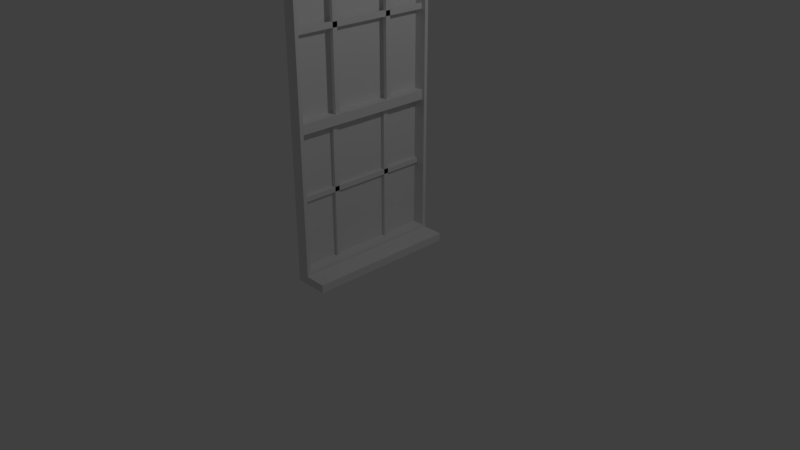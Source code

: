 # Source: window.blend  (saved by Blender 2.79.0; exported with 4.5.12 LTS)
import bpy
from mathutils import Matrix  # noqa: F401  (used for matrix-valued properties, if any)

bpy.ops.wm.read_factory_settings(use_empty=True)
scene = bpy.context.scene
scene.name = 'Scene'

# ---- collections
col_collection_1 = bpy.data.collections.new('Collection 1'); scene.collection.children.link(col_collection_1)

# ---- materials (node trees are filled in below, after node groups)
mat_material = bpy.data.materials.new('Material')
mat_material.alpha_threshold = 0.0
mat_material.use_transparent_shadow = False
mat_material.roughness = 0.5
mat_material.line_color = (0.0, 0.0, 0.0, 1.0)

# ---- material node trees

# ---- world
world_world = bpy.data.worlds.new('World'); scene.world = world_world
world_world.color = (0.05088, 0.05088, 0.05088)
world_world.use_sun_shadow = False
world_world.sun_shadow_jitter_overblur = 0.0
world_world.cycles.sampling_method = 'MANUAL'

# ---- cameras
cam_camera = bpy.data.cameras.new('Camera')
cam_camera.clip_end = 100.0
cam_camera.lens = 35.0
cam_camera.sensor_width = 32.0
cam_camera.sensor_height = 18.0
cam_camera.ortho_scale = 7.314
cam_camera.dof.focus_distance = 0.0
cam_camera.dof.aperture_fstop = 128.0

# ---- lights
light_lamp = bpy.data.lights.new('Lamp', 'POINT')
light_lamp.transmission_factor = 0.0
light_lamp.cutoff_distance = 30.0
light_lamp.energy = 100.0
light_lamp.shadow_buffer_clip_start = 1.001
light_lamp.shadow_soft_size = 0.1
light_lamp.shadow_maximum_resolution = 0.006
light_lamp.use_absolute_resolution = True

# ---- meshes
me_cube_002 = bpy.data.meshes.new('Cube.002')
me_cube_002.from_pydata([(-0.9846, 0.9512, 1.842), (-0.9846, -0.9512, 1.842), (-0.9846, 0.9512, 75.15), (-0.9846, -0.9512, 75.15)], [], [(2, 3, 1, 0)])
_uv = me_cube_002.uv_layers.new(name='UVMap')
_uv.uv.foreach_set('vector', [1.0, 1.0, 2.381e-06, 1.0, 0.0, 3.252e-09, 1.0, 0.0])
me_cube_002.materials.append(mat_material)
me_cube_002.use_remesh_preserve_volume = False
me_cube_002.use_remesh_preserve_attributes = False
me_cube_002.use_mirror_vertex_groups = False
me_cube_002.use_paint_bone_selection = False
me_cube_002.use_paint_mask = True
me_cube_002.update()
me_cube_001 = bpy.data.meshes.new('Cube.001')
me_cube_001.from_pydata([(-0.6247, -0.4327, 75.22), (-0.6247, -0.3673, 75.22), (-0.3255, -0.4327, 75.22), (-0.3255, -0.3673, 75.22), (-0.6247, 0.3673, 75.22), (-0.6247, 0.4327, 75.22), (-0.3255, 0.3673, 75.22), (-0.3255, 0.4327, 75.22), (-0.6247, 0.9512, 56.34), (-0.6247, -0.9512, 56.34), (-0.6247, 0.9512, 57.58), (-0.6247, -0.9512, 57.58), (-0.3255, 0.9512, 56.34), (-0.3255, -0.9512, 56.34), (-0.3255, 0.9512, 57.58), (-0.3255, -0.9512, 57.58), (-0.6247, -0.4327, 36.46), (-0.6247, -0.3673, 36.46), (-0.3255, -0.3673, 36.46), (-0.3255, -0.4327, 36.46), (-0.6247, 0.3673, 36.46), (-0.6247, 0.4327, 36.46), (-0.3255, 0.4327, 36.46), (-0.3255, 0.3673, 36.46)], [], [(16, 0, 1, 17), (17, 1, 3, 18), (18, 3, 2, 19), (19, 2, 0, 16), (20, 4, 5, 21), (21, 5, 7, 22), (22, 7, 6, 23), (23, 6, 4, 20), (8, 9, 11, 10), (10, 11, 15, 14), (14, 15, 13, 12), (12, 13, 9, 8), (10, 14, 12, 8)])
me_cube_001.materials.append(mat_material)
me_cube_001.use_remesh_preserve_volume = False
me_cube_001.use_remesh_preserve_attributes = False
me_cube_001.use_mirror_vertex_groups = False
me_cube_001.update()
me_cube = bpy.data.meshes.new('Cube')
me_cube.from_pydata([(1.906, 1.0, -1.0), (1.906, -1.0, -1.0), (-1.0, -1.0, -1.0), (-1.0, 1.0, -1.0), (1.906, 1.0, 1.0), (1.906, -1.0, 1.0), (-1.0, -1.0, 1.0), (-1.0, 1.0, 1.0), (-0.5074, 1.0, -1.0), (-0.5074, -1.0, -1.0), (0.05768, 1.0, 1.0), (0.05767, -1.0, 1.0), (0.05768, 1.0, 76.0), (-1.0, 1.0, 76.0), (0.05767, -1.0, 76.0), (-1.0, -1.0, 76.0), (0.05768, 0.9512, 1.842), (0.05767, -0.9512, 1.842), (0.05768, 0.9512, 75.15), (0.05767, -0.9512, 75.15), (-0.9846, 0.9512, 1.842), (-0.9846, -0.9512, 1.842), (-0.9846, 0.9512, 75.15), (-0.9846, -0.9512, 75.15), (-0.9846, -0.4327, 1.451), (-0.9846, -0.4327, 75.22), (-0.9846, -0.3673, 1.451), (-0.9846, -0.3673, 75.22), (-0.6854, -0.4327, 1.451), (-0.6854, -0.4327, 75.22), (-0.6854, -0.3673, 1.451), (-0.6854, -0.3673, 75.22), (-0.9846, 0.3673, 1.451), (-0.9846, 0.3673, 75.22), (-0.9846, 0.4327, 1.451), (-0.9846, 0.4327, 75.22), (-0.6854, 0.3673, 1.451), (-0.6854, 0.3673, 75.22), (-0.6854, 0.4327, 1.451), (-0.6854, 0.4327, 75.22), (-0.9846, 0.9512, 18.37), (-0.9846, -0.9512, 18.37), (-0.9846, 0.9512, 19.6), (-0.9846, -0.9512, 19.6), (-0.6854, 0.9512, 18.37), (-0.6854, -0.9512, 18.37), (-0.6854, 0.9512, 19.6), (-0.6854, -0.9512, 19.6), (-0.9846, 0.9512, 34.96), (-0.9846, -0.9512, 34.96), (-0.9846, 0.9512, 37.27), (-0.9846, -0.9512, 37.27), (-0.1561, 0.9512, 34.96), (-0.1561, -0.9512, 34.96), (-0.1561, 0.9512, 37.27), (-0.1561, -0.9512, 37.27), (-0.9846, -0.4327, 36.46), (-0.9846, -0.3673, 36.46), (-0.6854, -0.3673, 36.46), (-0.6854, -0.4327, 36.46), (-0.9846, 0.3673, 36.46), (-0.9846, 0.4327, 36.46), (-0.6854, 0.4327, 36.46), (-0.6854, 0.3673, 36.46)], [], [(8, 9, 2, 3), (7, 20, 22, 13), (0, 4, 5, 1), (9, 11, 6, 2), (2, 6, 7, 3), (10, 8, 3, 7), (4, 0, 8, 10), (1, 5, 11, 9), (4, 10, 11, 5), (0, 1, 9, 8), (12, 13, 15, 14), (10, 7, 13, 12), (11, 10, 16, 17), (6, 11, 14, 15), (19, 17, 21, 23), (14, 11, 17, 19), (12, 14, 19, 18), (10, 12, 18, 16), (6, 15, 23, 21), (18, 19, 23, 22), (16, 18, 22, 20), (17, 16, 20, 21), (15, 13, 22, 23), (6, 21, 20, 7), (26, 30, 28, 24), (31, 27, 25, 29), (34, 38, 36, 32), (39, 35, 33, 37), (40, 41, 43, 42), (42, 43, 47, 46), (46, 47, 45, 44), (44, 45, 41, 40), (42, 46, 44, 40), (48, 49, 51, 50), (50, 51, 55, 54), (54, 55, 53, 52), (52, 53, 49, 48), (28, 59, 56, 24), (30, 58, 59, 28), (26, 57, 58, 30), (24, 56, 57, 26), (36, 63, 60, 32), (38, 62, 63, 36), (34, 61, 62, 38), (32, 60, 61, 34)])
_uv = me_cube.uv_layers.new(name='UVMap')
_uv.uv.foreach_set('vector', [0.8194, 0.03134, 0.9287, 0.03134, 0.9287, 0.03774, 0.8194, 0.03774, 0.3176, 0.02598, 0.3202, 0.03691, 0.3202, 0.9891, 0.3176, 1.0, 0.9287, 0.1239, 0.8194, 0.1239, 0.8194, 0.09793, 0.9287, 0.09793, 0.1857, 7.741e-09, 0.2166, 0.02598, 0.1588, 0.02598, 0.1588, 9.29e-09, 0.4269, 0.0, 0.4269, 0.02598, 0.3176, 0.02598, 0.3176, 3.097e-09, 0.101, 0.02598, 0.1319, 7.741e-10, 0.1588, 0.0, 0.1588, 0.02598, 0.0, 0.02598, 2.606e-08, 2.322e-09, 0.1319, 7.741e-10, 0.101, 0.02598, 0.3176, 0.0, 0.3176, 0.02598, 0.2166, 0.02598, 0.1857, 7.741e-09, 0.8194, 0.1239, 0.9204, 0.1239, 0.9204, 0.1499, 0.8194, 0.1499, 0.8194, 3.097e-09, 0.9287, 0.0, 0.9287, 0.03134, 0.8194, 0.03134, 0.8772, 0.2253, 0.8194, 0.2253, 0.8194, 0.1993, 0.8772, 0.1993, 0.101, 0.02598, 0.1588, 0.02598, 0.1588, 1.0, 0.101, 1.0, 0.4269, 1.548e-09, 0.5361, 0.0, 0.5335, 0.01093, 0.4295, 0.01093, 0.1588, 0.02598, 0.2166, 0.02598, 0.2166, 1.0, 0.1588, 1.0, 0.6971, 0.0, 0.6971, 0.9522, 0.6401, 0.9522, 0.6401, 0.0, 0.4269, 0.974, 0.4269, 1.548e-09, 0.4295, 0.01093, 0.4295, 0.9631, 0.5361, 0.974, 0.4269, 0.974, 0.4295, 0.9631, 0.5335, 0.9631, 0.5361, 0.0, 0.5361, 0.974, 0.5335, 0.9631, 0.5335, 0.01093, 0.4269, 0.02598, 0.4269, 1.0, 0.4242, 0.9891, 0.4242, 0.03691, 0.943, 0.02471, 0.943, 4.645e-09, 1.0, 0.0, 1.0, 0.02471, 0.754, 0.0, 0.754, 0.9522, 0.6971, 0.9522, 0.6971, 1.548e-09, 0.943, 0.04942, 0.943, 0.02471, 1.0, 0.02471, 1.0, 0.04942, 0.4269, 1.0, 0.3176, 1.0, 0.3202, 0.9891, 0.4242, 0.9891, 0.4269, 0.02598, 0.4242, 0.03691, 0.3202, 0.03691, 0.3176, 0.02598, 0.907, 0.1737, 0.907, 0.1776, 0.9034, 0.1776, 0.9034, 0.1737, 0.9034, 0.1698, 0.9034, 0.166, 0.907, 0.166, 0.907, 0.1698, 0.907, 0.1776, 0.907, 0.1815, 0.9034, 0.1815, 0.9034, 0.1776, 0.9034, 0.1737, 0.9034, 0.1698, 0.907, 0.1698, 0.907, 0.1737, 0.8871, 0.1499, 0.8871, 0.1746, 0.8194, 0.1746, 0.8194, 0.1499, 0.8871, 0.1993, 0.8871, 0.1746, 0.9034, 0.1746, 0.9034, 0.1993, 0.8871, 0.1746, 0.8871, 0.1993, 0.8194, 0.1993, 0.8194, 0.1746, 0.9034, 0.1499, 0.9034, 0.1746, 0.8871, 0.1746, 0.8871, 0.1499, 0.9034, 0.1499, 0.9198, 0.1499, 0.9198, 0.166, 0.9034, 0.166, 0.8194, 0.06784, 0.9234, 0.06784, 0.9234, 0.09793, 0.8194, 0.09793, 0.9225, 0.1993, 0.9225, 0.224, 0.8772, 0.224, 0.8772, 0.1993, 0.9234, 0.06784, 0.8194, 0.06784, 0.8194, 0.03774, 0.9234, 0.03774, 0.9883, 0.04942, 0.9883, 0.07413, 0.943, 0.07413, 0.943, 0.04942, 0.7867, 0.4547, 0.7867, 0.0, 0.8031, 0.0, 0.8031, 0.4547, 0.9395, 1.548e-09, 0.9395, 0.4547, 0.9359, 0.4547, 0.9359, 0.0, 0.7704, 0.4547, 0.7704, 0.0, 0.7867, 0.0, 0.7867, 0.4547, 0.9323, 0.4547, 0.9323, 0.0, 0.9359, 0.0, 0.9359, 0.4547, 0.8194, 0.0, 0.8194, 0.4547, 0.8031, 0.4547, 0.8031, 1.548e-09, 0.943, 1.548e-09, 0.943, 0.4547, 0.9395, 0.4547, 0.9395, 0.0, 0.754, 0.4547, 0.754, 0.0, 0.7704, 0.0, 0.7704, 0.4547, 0.9287, 0.4547, 0.9287, 0.0, 0.9323, 0.0, 0.9323, 0.4547])
me_cube.materials.append(mat_material)
me_cube.use_remesh_preserve_volume = False
me_cube.use_remesh_preserve_attributes = False
me_cube.use_mirror_vertex_groups = False
me_cube.use_paint_bone_selection = False
me_cube.use_paint_mask = True
me_cube.update()

# ---- objects
ob_cube_002 = bpy.data.objects.new('Cube.002', me_cube_002)
ob_cube_001 = bpy.data.objects.new('Cube.001', me_cube_001)
ob_cube = bpy.data.objects.new('Cube', me_cube)
ob_lamp = bpy.data.objects.new('Lamp', light_lamp)
ob_camera = bpy.data.objects.new('Camera', cam_camera)

# ---- transforms, parenting, visibility, modifiers, constraints
ob_cube_002.location = (0.0, 0.0, 0.0)
ob_cube_002.scale = (0.1522, 1.0, 0.05292)
ob_cube_002.lock_rotations_4d = False
ob_cube_002.empty_display_type = 'ARROWS'
ob_cube_002.lineart.crease_threshold = 0.0
ob_cube_001.location = (0.0, 0.0, 0.0)
ob_cube_001.scale = (0.1522, 1.0, 0.05292)
ob_cube_001.lock_rotations_4d = False
ob_cube_001.empty_display_type = 'ARROWS'
ob_cube_001.lineart.crease_threshold = 0.0
ob_cube.location = (0.0, 0.0, 0.0)
ob_cube.scale = (0.1522, 1.0, 0.05292)
ob_cube.lock_rotations_4d = False
ob_cube.empty_display_type = 'ARROWS'
ob_cube.lineart.crease_threshold = 0.0
ob_lamp.location = (4.076, 1.005, 5.904)
ob_lamp.rotation_euler = (0.6503, 0.05522, 1.866)
ob_lamp.lock_rotations_4d = False
ob_lamp.empty_display_type = 'ARROWS'
ob_lamp.color = (0.0, 0.0, 0.0, 0.0)
ob_lamp.lineart.crease_threshold = 0.0
ob_camera.location = (7.481, -6.508, 5.344)
ob_camera.rotation_euler = (1.109, 0.0, 0.8149)
ob_camera.lock_rotations_4d = False
ob_camera.empty_display_type = 'ARROWS'
ob_camera.color = (0.0, 0.0, 0.0, 0.0)
ob_camera.display_type = 'WIRE'
ob_camera.lineart.crease_threshold = 0.0

# ---- collection membership
col_collection_1.objects.link(ob_cube_002)
col_collection_1.objects.link(ob_cube_001)
col_collection_1.objects.link(ob_cube)
col_collection_1.objects.link(ob_lamp)
col_collection_1.objects.link(ob_camera)

# ---- scene / render settings (as saved in the file)
scene.camera = ob_camera
scene.frame_start = 1; scene.frame_end = 250; scene.frame_set(1)
scene.render.engine = 'BLENDER_EEVEE_NEXT'
scene.render.resolution_percentage = 50
scene.render.dither_intensity = 0.0
scene.cycles.use_denoising = False
scene.cycles.samples = 128
scene.cycles.sampling_pattern = 'TABULATED_SOBOL'
scene.cycles.use_adaptive_sampling = False
scene.cycles.use_light_tree = False
scene.cycles.blur_glossy = 0.0
scene.cycles.sample_clamp_indirect = 0.0
scene.view_settings.view_transform = 'Standard'
bpy.context.view_layer.update()

